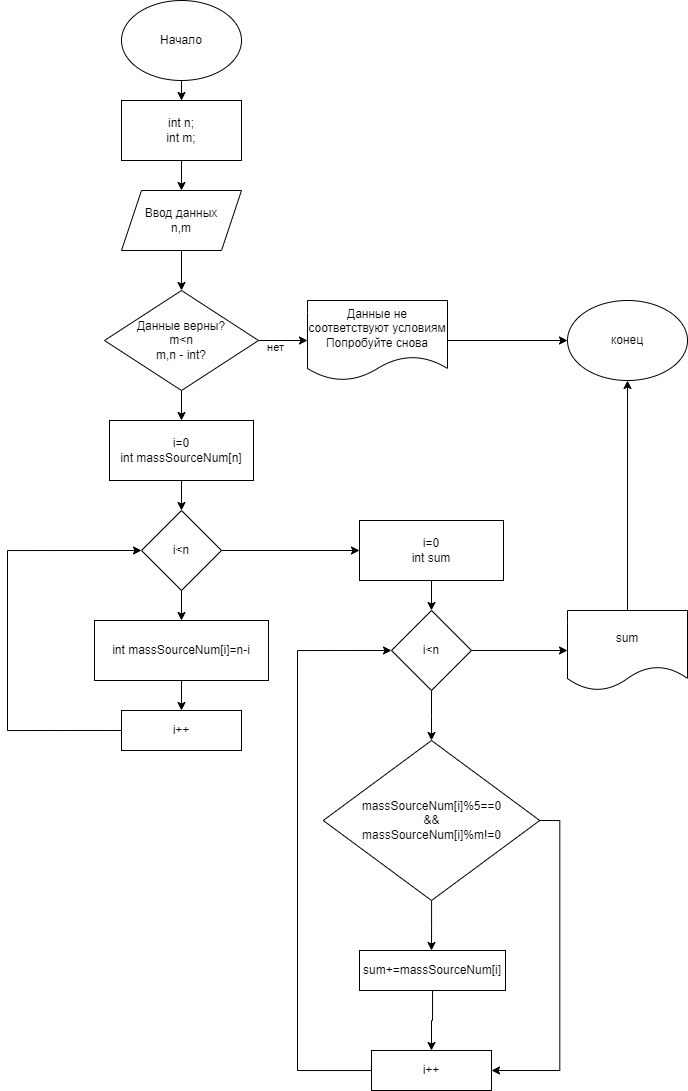

The diagram above was exported from draw.io. Its source (the exported page's mxGraphModel, read from the mxfile embedded in the PNG):
<mxGraphModel dx="742" dy="421" grid="1" gridSize="10" guides="1" tooltips="1" connect="1" arrows="1" fold="1" page="1" pageScale="1" pageWidth="827" pageHeight="1169" math="0" shadow="0">
  <root>
    <mxCell id="0" />
    <mxCell id="1" parent="0" />
    <mxCell id="GCo66GiHvLJzK392S8oS-2" style="edgeStyle=orthogonalEdgeStyle;rounded=0;orthogonalLoop=1;jettySize=auto;html=1;" edge="1" parent="1" source="GCo66GiHvLJzK392S8oS-1" target="GCo66GiHvLJzK392S8oS-3">
      <mxGeometry relative="1" as="geometry">
        <mxPoint x="414" y="170" as="targetPoint" />
      </mxGeometry>
    </mxCell>
    <mxCell id="GCo66GiHvLJzK392S8oS-1" value="Начало" style="ellipse;whiteSpace=wrap;html=1;" vertex="1" parent="1">
      <mxGeometry x="354" y="40" width="120" height="80" as="geometry" />
    </mxCell>
    <mxCell id="GCo66GiHvLJzK392S8oS-5" value="" style="edgeStyle=orthogonalEdgeStyle;rounded=0;orthogonalLoop=1;jettySize=auto;html=1;" edge="1" parent="1" source="GCo66GiHvLJzK392S8oS-3" target="GCo66GiHvLJzK392S8oS-4">
      <mxGeometry relative="1" as="geometry" />
    </mxCell>
    <mxCell id="GCo66GiHvLJzK392S8oS-3" value="int n;&lt;br&gt;int m;" style="rounded=0;whiteSpace=wrap;html=1;" vertex="1" parent="1">
      <mxGeometry x="354" y="140" width="120" height="60" as="geometry" />
    </mxCell>
    <mxCell id="GCo66GiHvLJzK392S8oS-7" value="" style="edgeStyle=orthogonalEdgeStyle;rounded=0;orthogonalLoop=1;jettySize=auto;html=1;" edge="1" parent="1" source="GCo66GiHvLJzK392S8oS-4" target="GCo66GiHvLJzK392S8oS-6">
      <mxGeometry relative="1" as="geometry" />
    </mxCell>
    <mxCell id="GCo66GiHvLJzK392S8oS-4" value="Ввод данных&lt;br&gt;n,m" style="shape=parallelogram;perimeter=parallelogramPerimeter;whiteSpace=wrap;html=1;fixedSize=1;rounded=0;" vertex="1" parent="1">
      <mxGeometry x="354" y="230" width="120" height="60" as="geometry" />
    </mxCell>
    <mxCell id="GCo66GiHvLJzK392S8oS-8" style="edgeStyle=orthogonalEdgeStyle;rounded=0;orthogonalLoop=1;jettySize=auto;html=1;" edge="1" parent="1" source="GCo66GiHvLJzK392S8oS-6">
      <mxGeometry relative="1" as="geometry">
        <mxPoint x="540" y="380" as="targetPoint" />
      </mxGeometry>
    </mxCell>
    <mxCell id="GCo66GiHvLJzK392S8oS-10" value="нет" style="edgeLabel;html=1;align=center;verticalAlign=middle;resizable=0;points=[];" vertex="1" connectable="0" parent="GCo66GiHvLJzK392S8oS-8">
      <mxGeometry x="-0.3213" y="-7" relative="1" as="geometry">
        <mxPoint as="offset" />
      </mxGeometry>
    </mxCell>
    <mxCell id="GCo66GiHvLJzK392S8oS-14" style="edgeStyle=orthogonalEdgeStyle;rounded=0;orthogonalLoop=1;jettySize=auto;html=1;" edge="1" parent="1" source="GCo66GiHvLJzK392S8oS-6" target="GCo66GiHvLJzK392S8oS-15">
      <mxGeometry relative="1" as="geometry">
        <mxPoint x="414" y="470" as="targetPoint" />
      </mxGeometry>
    </mxCell>
    <mxCell id="GCo66GiHvLJzK392S8oS-6" value="Данные верны?&lt;br&gt;m&amp;lt;n&lt;br&gt;m,n - int?" style="rhombus;whiteSpace=wrap;html=1;rounded=0;" vertex="1" parent="1">
      <mxGeometry x="337" y="330" width="154" height="100" as="geometry" />
    </mxCell>
    <mxCell id="GCo66GiHvLJzK392S8oS-12" style="edgeStyle=orthogonalEdgeStyle;rounded=0;orthogonalLoop=1;jettySize=auto;html=1;" edge="1" parent="1" source="GCo66GiHvLJzK392S8oS-11" target="GCo66GiHvLJzK392S8oS-13">
      <mxGeometry relative="1" as="geometry">
        <mxPoint x="750" y="380" as="targetPoint" />
      </mxGeometry>
    </mxCell>
    <mxCell id="GCo66GiHvLJzK392S8oS-11" value="Данные не соответствуют условиям&lt;br&gt;Попробуйте снова" style="shape=document;whiteSpace=wrap;html=1;boundedLbl=1;" vertex="1" parent="1">
      <mxGeometry x="540" y="340" width="140" height="80" as="geometry" />
    </mxCell>
    <mxCell id="GCo66GiHvLJzK392S8oS-13" value="конец" style="ellipse;whiteSpace=wrap;html=1;" vertex="1" parent="1">
      <mxGeometry x="800" y="340" width="120" height="80" as="geometry" />
    </mxCell>
    <mxCell id="GCo66GiHvLJzK392S8oS-16" style="edgeStyle=orthogonalEdgeStyle;rounded=0;orthogonalLoop=1;jettySize=auto;html=1;" edge="1" parent="1" source="GCo66GiHvLJzK392S8oS-15" target="GCo66GiHvLJzK392S8oS-17">
      <mxGeometry relative="1" as="geometry">
        <mxPoint x="414" y="560" as="targetPoint" />
      </mxGeometry>
    </mxCell>
    <mxCell id="GCo66GiHvLJzK392S8oS-15" value="i=0&lt;br&gt;int massSourceNum[n]" style="rounded=0;whiteSpace=wrap;html=1;" vertex="1" parent="1">
      <mxGeometry x="342" y="460" width="144" height="60" as="geometry" />
    </mxCell>
    <mxCell id="GCo66GiHvLJzK392S8oS-18" style="edgeStyle=orthogonalEdgeStyle;rounded=0;orthogonalLoop=1;jettySize=auto;html=1;" edge="1" parent="1" source="GCo66GiHvLJzK392S8oS-17" target="GCo66GiHvLJzK392S8oS-19">
      <mxGeometry relative="1" as="geometry">
        <mxPoint x="414" y="670" as="targetPoint" />
      </mxGeometry>
    </mxCell>
    <mxCell id="GCo66GiHvLJzK392S8oS-25" style="edgeStyle=orthogonalEdgeStyle;rounded=0;orthogonalLoop=1;jettySize=auto;html=1;" edge="1" parent="1" source="GCo66GiHvLJzK392S8oS-17" target="GCo66GiHvLJzK392S8oS-26">
      <mxGeometry relative="1" as="geometry">
        <mxPoint x="560" y="590" as="targetPoint" />
      </mxGeometry>
    </mxCell>
    <mxCell id="GCo66GiHvLJzK392S8oS-17" value="i&amp;lt;n" style="rhombus;whiteSpace=wrap;html=1;" vertex="1" parent="1">
      <mxGeometry x="374" y="550" width="80" height="80" as="geometry" />
    </mxCell>
    <mxCell id="GCo66GiHvLJzK392S8oS-20" style="edgeStyle=orthogonalEdgeStyle;rounded=0;orthogonalLoop=1;jettySize=auto;html=1;" edge="1" parent="1" source="GCo66GiHvLJzK392S8oS-19" target="GCo66GiHvLJzK392S8oS-21">
      <mxGeometry relative="1" as="geometry">
        <mxPoint x="414" y="770" as="targetPoint" />
      </mxGeometry>
    </mxCell>
    <mxCell id="GCo66GiHvLJzK392S8oS-19" value="int massSourceNum[i]=n-i" style="rounded=0;whiteSpace=wrap;html=1;" vertex="1" parent="1">
      <mxGeometry x="327" y="660" width="174" height="60" as="geometry" />
    </mxCell>
    <mxCell id="GCo66GiHvLJzK392S8oS-24" style="edgeStyle=orthogonalEdgeStyle;rounded=0;orthogonalLoop=1;jettySize=auto;html=1;entryX=0;entryY=0.5;entryDx=0;entryDy=0;exitX=0;exitY=0.5;exitDx=0;exitDy=0;" edge="1" parent="1" source="GCo66GiHvLJzK392S8oS-21" target="GCo66GiHvLJzK392S8oS-17">
      <mxGeometry relative="1" as="geometry">
        <mxPoint x="260" y="590" as="targetPoint" />
        <mxPoint x="300" y="750" as="sourcePoint" />
        <Array as="points">
          <mxPoint x="240" y="770" />
          <mxPoint x="240" y="590" />
        </Array>
      </mxGeometry>
    </mxCell>
    <mxCell id="GCo66GiHvLJzK392S8oS-21" value="i++" style="rounded=0;whiteSpace=wrap;html=1;" vertex="1" parent="1">
      <mxGeometry x="354" y="750" width="120" height="40" as="geometry" />
    </mxCell>
    <mxCell id="GCo66GiHvLJzK392S8oS-31" style="edgeStyle=orthogonalEdgeStyle;rounded=0;orthogonalLoop=1;jettySize=auto;html=1;entryX=0.5;entryY=0;entryDx=0;entryDy=0;" edge="1" parent="1" source="GCo66GiHvLJzK392S8oS-26" target="GCo66GiHvLJzK392S8oS-27">
      <mxGeometry relative="1" as="geometry" />
    </mxCell>
    <mxCell id="GCo66GiHvLJzK392S8oS-26" value="i=0&lt;br&gt;int sum" style="rounded=0;whiteSpace=wrap;html=1;" vertex="1" parent="1">
      <mxGeometry x="592" y="560" width="144" height="60" as="geometry" />
    </mxCell>
    <mxCell id="GCo66GiHvLJzK392S8oS-36" style="edgeStyle=orthogonalEdgeStyle;rounded=0;orthogonalLoop=1;jettySize=auto;html=1;entryX=0.5;entryY=0;entryDx=0;entryDy=0;" edge="1" parent="1" source="GCo66GiHvLJzK392S8oS-27">
      <mxGeometry relative="1" as="geometry">
        <mxPoint x="664" y="780" as="targetPoint" />
      </mxGeometry>
    </mxCell>
    <mxCell id="GCo66GiHvLJzK392S8oS-44" style="edgeStyle=orthogonalEdgeStyle;rounded=0;orthogonalLoop=1;jettySize=auto;html=1;" edge="1" parent="1" source="GCo66GiHvLJzK392S8oS-27" target="GCo66GiHvLJzK392S8oS-45">
      <mxGeometry relative="1" as="geometry">
        <mxPoint x="830" y="690" as="targetPoint" />
      </mxGeometry>
    </mxCell>
    <mxCell id="GCo66GiHvLJzK392S8oS-27" value="i&amp;lt;n" style="rhombus;whiteSpace=wrap;html=1;" vertex="1" parent="1">
      <mxGeometry x="624" y="650" width="80" height="80" as="geometry" />
    </mxCell>
    <mxCell id="GCo66GiHvLJzK392S8oS-38" style="edgeStyle=orthogonalEdgeStyle;rounded=0;orthogonalLoop=1;jettySize=auto;html=1;entryX=1;entryY=0.5;entryDx=0;entryDy=0;exitX=1;exitY=0.5;exitDx=0;exitDy=0;" edge="1" parent="1" source="GCo66GiHvLJzK392S8oS-37" target="GCo66GiHvLJzK392S8oS-40">
      <mxGeometry relative="1" as="geometry">
        <mxPoint x="900" y="1020" as="targetPoint" />
      </mxGeometry>
    </mxCell>
    <mxCell id="GCo66GiHvLJzK392S8oS-39" style="edgeStyle=orthogonalEdgeStyle;rounded=0;orthogonalLoop=1;jettySize=auto;html=1;" edge="1" parent="1" source="GCo66GiHvLJzK392S8oS-37">
      <mxGeometry relative="1" as="geometry">
        <mxPoint x="664" y="990" as="targetPoint" />
      </mxGeometry>
    </mxCell>
    <mxCell id="GCo66GiHvLJzK392S8oS-37" value="massSourceNum[i]%5==0&lt;br&gt;&amp;amp;&amp;amp;&lt;br&gt;massSourceNum[i]%m!=0" style="rhombus;whiteSpace=wrap;html=1;" vertex="1" parent="1">
      <mxGeometry x="555.75" y="780" width="216.5" height="160" as="geometry" />
    </mxCell>
    <mxCell id="GCo66GiHvLJzK392S8oS-43" style="edgeStyle=orthogonalEdgeStyle;rounded=0;orthogonalLoop=1;jettySize=auto;html=1;entryX=0;entryY=0.5;entryDx=0;entryDy=0;" edge="1" parent="1" source="GCo66GiHvLJzK392S8oS-40" target="GCo66GiHvLJzK392S8oS-27">
      <mxGeometry relative="1" as="geometry">
        <Array as="points">
          <mxPoint x="530" y="1110" />
          <mxPoint x="530" y="690" />
        </Array>
      </mxGeometry>
    </mxCell>
    <mxCell id="GCo66GiHvLJzK392S8oS-40" value="i++" style="rounded=0;whiteSpace=wrap;html=1;" vertex="1" parent="1">
      <mxGeometry x="604" y="1090" width="120" height="40" as="geometry" />
    </mxCell>
    <mxCell id="GCo66GiHvLJzK392S8oS-42" style="edgeStyle=orthogonalEdgeStyle;rounded=0;orthogonalLoop=1;jettySize=auto;html=1;" edge="1" parent="1" source="GCo66GiHvLJzK392S8oS-41" target="GCo66GiHvLJzK392S8oS-40">
      <mxGeometry relative="1" as="geometry" />
    </mxCell>
    <mxCell id="GCo66GiHvLJzK392S8oS-41" value="sum+=massSourceNum[i]" style="rounded=0;whiteSpace=wrap;html=1;" vertex="1" parent="1">
      <mxGeometry x="592" y="990" width="146" height="40" as="geometry" />
    </mxCell>
    <mxCell id="GCo66GiHvLJzK392S8oS-47" style="edgeStyle=orthogonalEdgeStyle;rounded=0;orthogonalLoop=1;jettySize=auto;html=1;entryX=0.5;entryY=1;entryDx=0;entryDy=0;" edge="1" parent="1" source="GCo66GiHvLJzK392S8oS-45" target="GCo66GiHvLJzK392S8oS-13">
      <mxGeometry relative="1" as="geometry" />
    </mxCell>
    <mxCell id="GCo66GiHvLJzK392S8oS-45" value="sum" style="shape=document;whiteSpace=wrap;html=1;boundedLbl=1;" vertex="1" parent="1">
      <mxGeometry x="800" y="650" width="120" height="80" as="geometry" />
    </mxCell>
  </root>
</mxGraphModel>